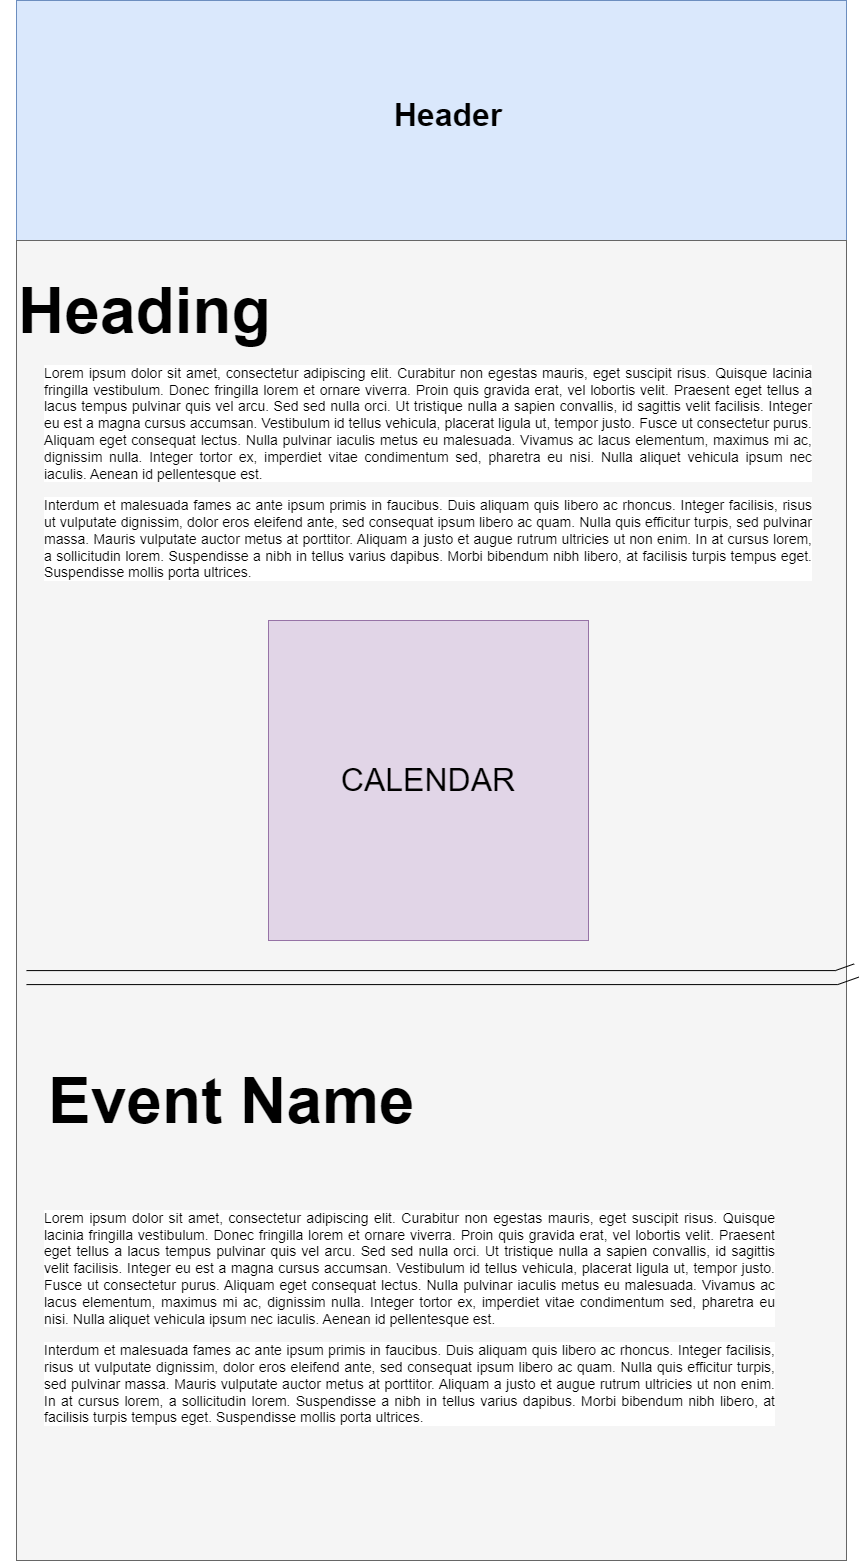

The diagram above was exported from draw.io. Its source (the exported page's mxGraphModel, read from the mxfile embedded in the PNG):
<mxGraphModel dx="4010" dy="1506" grid="1" gridSize="10" guides="1" tooltips="1" connect="1" arrows="1" fold="1" page="1" pageScale="1" pageWidth="827" pageHeight="1169" math="0" shadow="0">
  <root>
    <mxCell id="WIyWlLk6GJQsqaUBKTNV-0" />
    <mxCell id="WIyWlLk6GJQsqaUBKTNV-1" parent="WIyWlLk6GJQsqaUBKTNV-0" />
    <mxCell id="977kyDprvJ3Iks4VV583-5" value="" style="rounded=0;whiteSpace=wrap;html=1;fillColor=#dae8fc;strokeColor=#6c8ebf;" parent="WIyWlLk6GJQsqaUBKTNV-1" vertex="1">
      <mxGeometry width="830" height="240" as="geometry" />
    </mxCell>
    <mxCell id="977kyDprvJ3Iks4VV583-6" value="&lt;b&gt;&lt;font style=&quot;font-size: 32px;&quot;&gt;Header&lt;/font&gt;&lt;/b&gt;" style="text;html=1;strokeColor=none;fillColor=none;align=center;verticalAlign=middle;whiteSpace=wrap;rounded=0;" parent="WIyWlLk6GJQsqaUBKTNV-1" vertex="1">
      <mxGeometry x="354" y="50" width="156" height="130" as="geometry" />
    </mxCell>
    <mxCell id="977kyDprvJ3Iks4VV583-7" value="" style="rounded=0;whiteSpace=wrap;html=1;fontSize=32;fillColor=#f5f5f5;fontColor=#333333;strokeColor=#666666;" parent="WIyWlLk6GJQsqaUBKTNV-1" vertex="1">
      <mxGeometry y="240" width="830" height="1320" as="geometry" />
    </mxCell>
    <mxCell id="977kyDprvJ3Iks4VV583-8" value="CALENDAR" style="whiteSpace=wrap;html=1;aspect=fixed;fontSize=32;fillColor=#e1d5e7;strokeColor=#9673a6;" parent="WIyWlLk6GJQsqaUBKTNV-1" vertex="1">
      <mxGeometry x="252" y="620" width="320" height="320" as="geometry" />
    </mxCell>
    <mxCell id="977kyDprvJ3Iks4VV583-9" value="" style="shape=link;html=1;rounded=0;fontSize=32;startArrow=classic;startFill=1;endArrow=none;endFill=0;" parent="WIyWlLk6GJQsqaUBKTNV-1" target="977kyDprvJ3Iks4VV583-7" edge="1">
      <mxGeometry width="100" relative="1" as="geometry">
        <mxPoint y="744.5" as="sourcePoint" />
        <mxPoint x="100" y="744.5" as="targetPoint" />
      </mxGeometry>
    </mxCell>
    <mxCell id="977kyDprvJ3Iks4VV583-10" value="" style="shape=link;html=1;rounded=0;fontSize=32;startArrow=classic;startFill=1;endArrow=none;endFill=0;width=14;" parent="WIyWlLk6GJQsqaUBKTNV-1" edge="1">
      <mxGeometry width="100" relative="1" as="geometry">
        <mxPoint x="10" y="977.09" as="sourcePoint" />
        <mxPoint x="840" y="970.0013924050635" as="targetPoint" />
        <Array as="points">
          <mxPoint x="820" y="977.09" />
        </Array>
      </mxGeometry>
    </mxCell>
    <mxCell id="977kyDprvJ3Iks4VV583-11" value="&lt;h1&gt;Heading&lt;/h1&gt;&lt;p&gt;Lorem ipsum dolor sit amet, consectetur adipisicing elit, sed do eiusmod tempor incididunt ut labore et dolore magna aliqua.&lt;/p&gt;" style="text;html=1;strokeColor=none;fillColor=none;spacing=5;spacingTop=-20;whiteSpace=wrap;overflow=hidden;rounded=0;fontSize=32;" parent="WIyWlLk6GJQsqaUBKTNV-1" vertex="1">
      <mxGeometry x="-3" y="240" width="780" height="120" as="geometry" />
    </mxCell>
    <mxCell id="977kyDprvJ3Iks4VV583-12" value="&lt;p style=&quot;margin: 0px 0px 15px; padding: 0px; text-align: justify; font-family: &amp;quot;Open Sans&amp;quot;, Arial, sans-serif; font-size: 14px; background-color: rgb(255, 255, 255);&quot;&gt;Lorem ipsum dolor sit amet, consectetur adipiscing elit. Curabitur non egestas mauris, eget suscipit risus. Quisque lacinia fringilla vestibulum. Donec fringilla lorem et ornare viverra. Proin quis gravida erat, vel lobortis velit. Praesent eget tellus a lacus tempus pulvinar quis vel arcu. Sed sed nulla orci. Ut tristique nulla a sapien convallis, id sagittis velit facilisis. Integer eu est a magna cursus accumsan. Vestibulum id tellus vehicula, placerat ligula ut, tempor justo. Fusce ut consectetur purus. Aliquam eget consequat lectus. Nulla pulvinar iaculis metus eu malesuada. Vivamus ac lacus elementum, maximus mi ac, dignissim nulla. Integer tortor ex, imperdiet vitae condimentum sed, pharetra eu nisi. Nulla aliquet vehicula ipsum nec iaculis. Aenean id pellentesque est.&lt;/p&gt;&lt;p style=&quot;margin: 0px 0px 15px; padding: 0px; text-align: justify; font-family: &amp;quot;Open Sans&amp;quot;, Arial, sans-serif; font-size: 14px; background-color: rgb(255, 255, 255);&quot;&gt;Interdum et malesuada fames ac ante ipsum primis in faucibus. Duis aliquam quis libero ac rhoncus. Integer facilisis, risus ut vulputate dignissim, dolor eros eleifend ante, sed consequat ipsum libero ac quam. Nulla quis efficitur turpis, sed pulvinar massa. Mauris vulputate auctor metus at porttitor. Aliquam a justo et augue rutrum ultricies ut non enim. In at cursus lorem, a sollicitudin lorem. Suspendisse a nibh in tellus varius dapibus. Morbi bibendum nibh libero, at facilisis turpis tempus eget. Suspendisse mollis porta ultrices.&lt;/p&gt;" style="text;html=1;strokeColor=none;fillColor=none;align=center;verticalAlign=middle;whiteSpace=wrap;rounded=0;fontSize=32;" parent="WIyWlLk6GJQsqaUBKTNV-1" vertex="1">
      <mxGeometry x="27" y="375" width="770" height="210" as="geometry" />
    </mxCell>
    <mxCell id="977kyDprvJ3Iks4VV583-14" value="&lt;p style=&quot;margin: 0px 0px 15px; padding: 0px; text-align: justify; font-family: &amp;quot;Open Sans&amp;quot;, Arial, sans-serif; font-size: 14px; background-color: rgb(255, 255, 255);&quot;&gt;Lorem ipsum dolor sit amet, consectetur adipiscing elit. Curabitur non egestas mauris, eget suscipit risus. Quisque lacinia fringilla vestibulum. Donec fringilla lorem et ornare viverra. Proin quis gravida erat, vel lobortis velit. Praesent eget tellus a lacus tempus pulvinar quis vel arcu. Sed sed nulla orci. Ut tristique nulla a sapien convallis, id sagittis velit facilisis. Integer eu est a magna cursus accumsan. Vestibulum id tellus vehicula, placerat ligula ut, tempor justo. Fusce ut consectetur purus. Aliquam eget consequat lectus. Nulla pulvinar iaculis metus eu malesuada. Vivamus ac lacus elementum, maximus mi ac, dignissim nulla. Integer tortor ex, imperdiet vitae condimentum sed, pharetra eu nisi. Nulla aliquet vehicula ipsum nec iaculis. Aenean id pellentesque est.&lt;/p&gt;&lt;p style=&quot;margin: 0px 0px 15px; padding: 0px; text-align: justify; font-family: &amp;quot;Open Sans&amp;quot;, Arial, sans-serif; font-size: 14px; background-color: rgb(255, 255, 255);&quot;&gt;Interdum et malesuada fames ac ante ipsum primis in faucibus. Duis aliquam quis libero ac rhoncus. Integer facilisis, risus ut vulputate dignissim, dolor eros eleifend ante, sed consequat ipsum libero ac quam. Nulla quis efficitur turpis, sed pulvinar massa. Mauris vulputate auctor metus at porttitor. Aliquam a justo et augue rutrum ultricies ut non enim. In at cursus lorem, a sollicitudin lorem. Suspendisse a nibh in tellus varius dapibus. Morbi bibendum nibh libero, at facilisis turpis tempus eget. Suspendisse mollis porta ultrices.&lt;/p&gt;" style="text;html=1;strokeColor=none;fillColor=none;align=center;verticalAlign=middle;whiteSpace=wrap;rounded=0;fontSize=32;" parent="WIyWlLk6GJQsqaUBKTNV-1" vertex="1">
      <mxGeometry x="27" y="1190" width="733" height="270" as="geometry" />
    </mxCell>
    <mxCell id="977kyDprvJ3Iks4VV583-15" value="&lt;h1&gt;Event Name&lt;/h1&gt;&lt;p&gt;Lorem ipsum dolor sit amet, consectetur adipisicing elit, sed do eiusmod tempor incididunt ut labore et dolore magna aliqua.&lt;/p&gt;" style="text;html=1;strokeColor=none;fillColor=none;spacing=5;spacingTop=-20;whiteSpace=wrap;overflow=hidden;rounded=0;fontSize=32;" parent="WIyWlLk6GJQsqaUBKTNV-1" vertex="1">
      <mxGeometry x="27" y="1030" width="743" height="120" as="geometry" />
    </mxCell>
  </root>
</mxGraphModel>